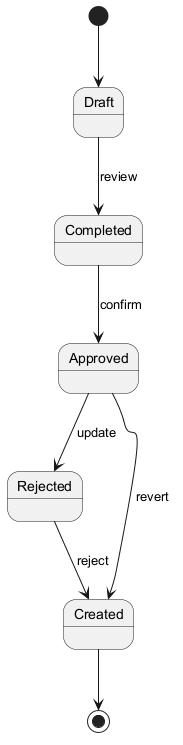

The diagram above was rendered by PlantUML. Its source (embedded in the PNG):
@startuml
skinparam backgroundColor #FFFFFF
skinparam classBackgroundColor #E8F4FA
skinparam classBorderColor #2C7DA0
[*] --> Draft
Draft --> Completed : review
Completed --> Approved : confirm
Approved --> Rejected : update
Rejected --> Created : reject
Approved --> Created : revert
Created --> [*]
@enduml